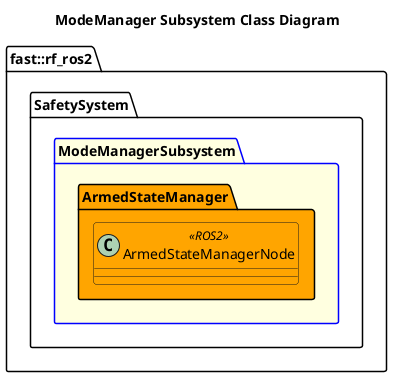

The diagram above was rendered by PlantUML. Its source (embedded in the PNG):
@startuml
title ModeManager Subsystem Class Diagram

namespace fast::rf_ros2 {
    namespace SafetySystem {
        package ModeManagerSubsystem #LightYellow;line:blue {
            namespace ArmedStateManager #Orange {
                class ArmedStateManagerNode <<ROS2>> #Orange
            }
        }
    }
}
@enduml